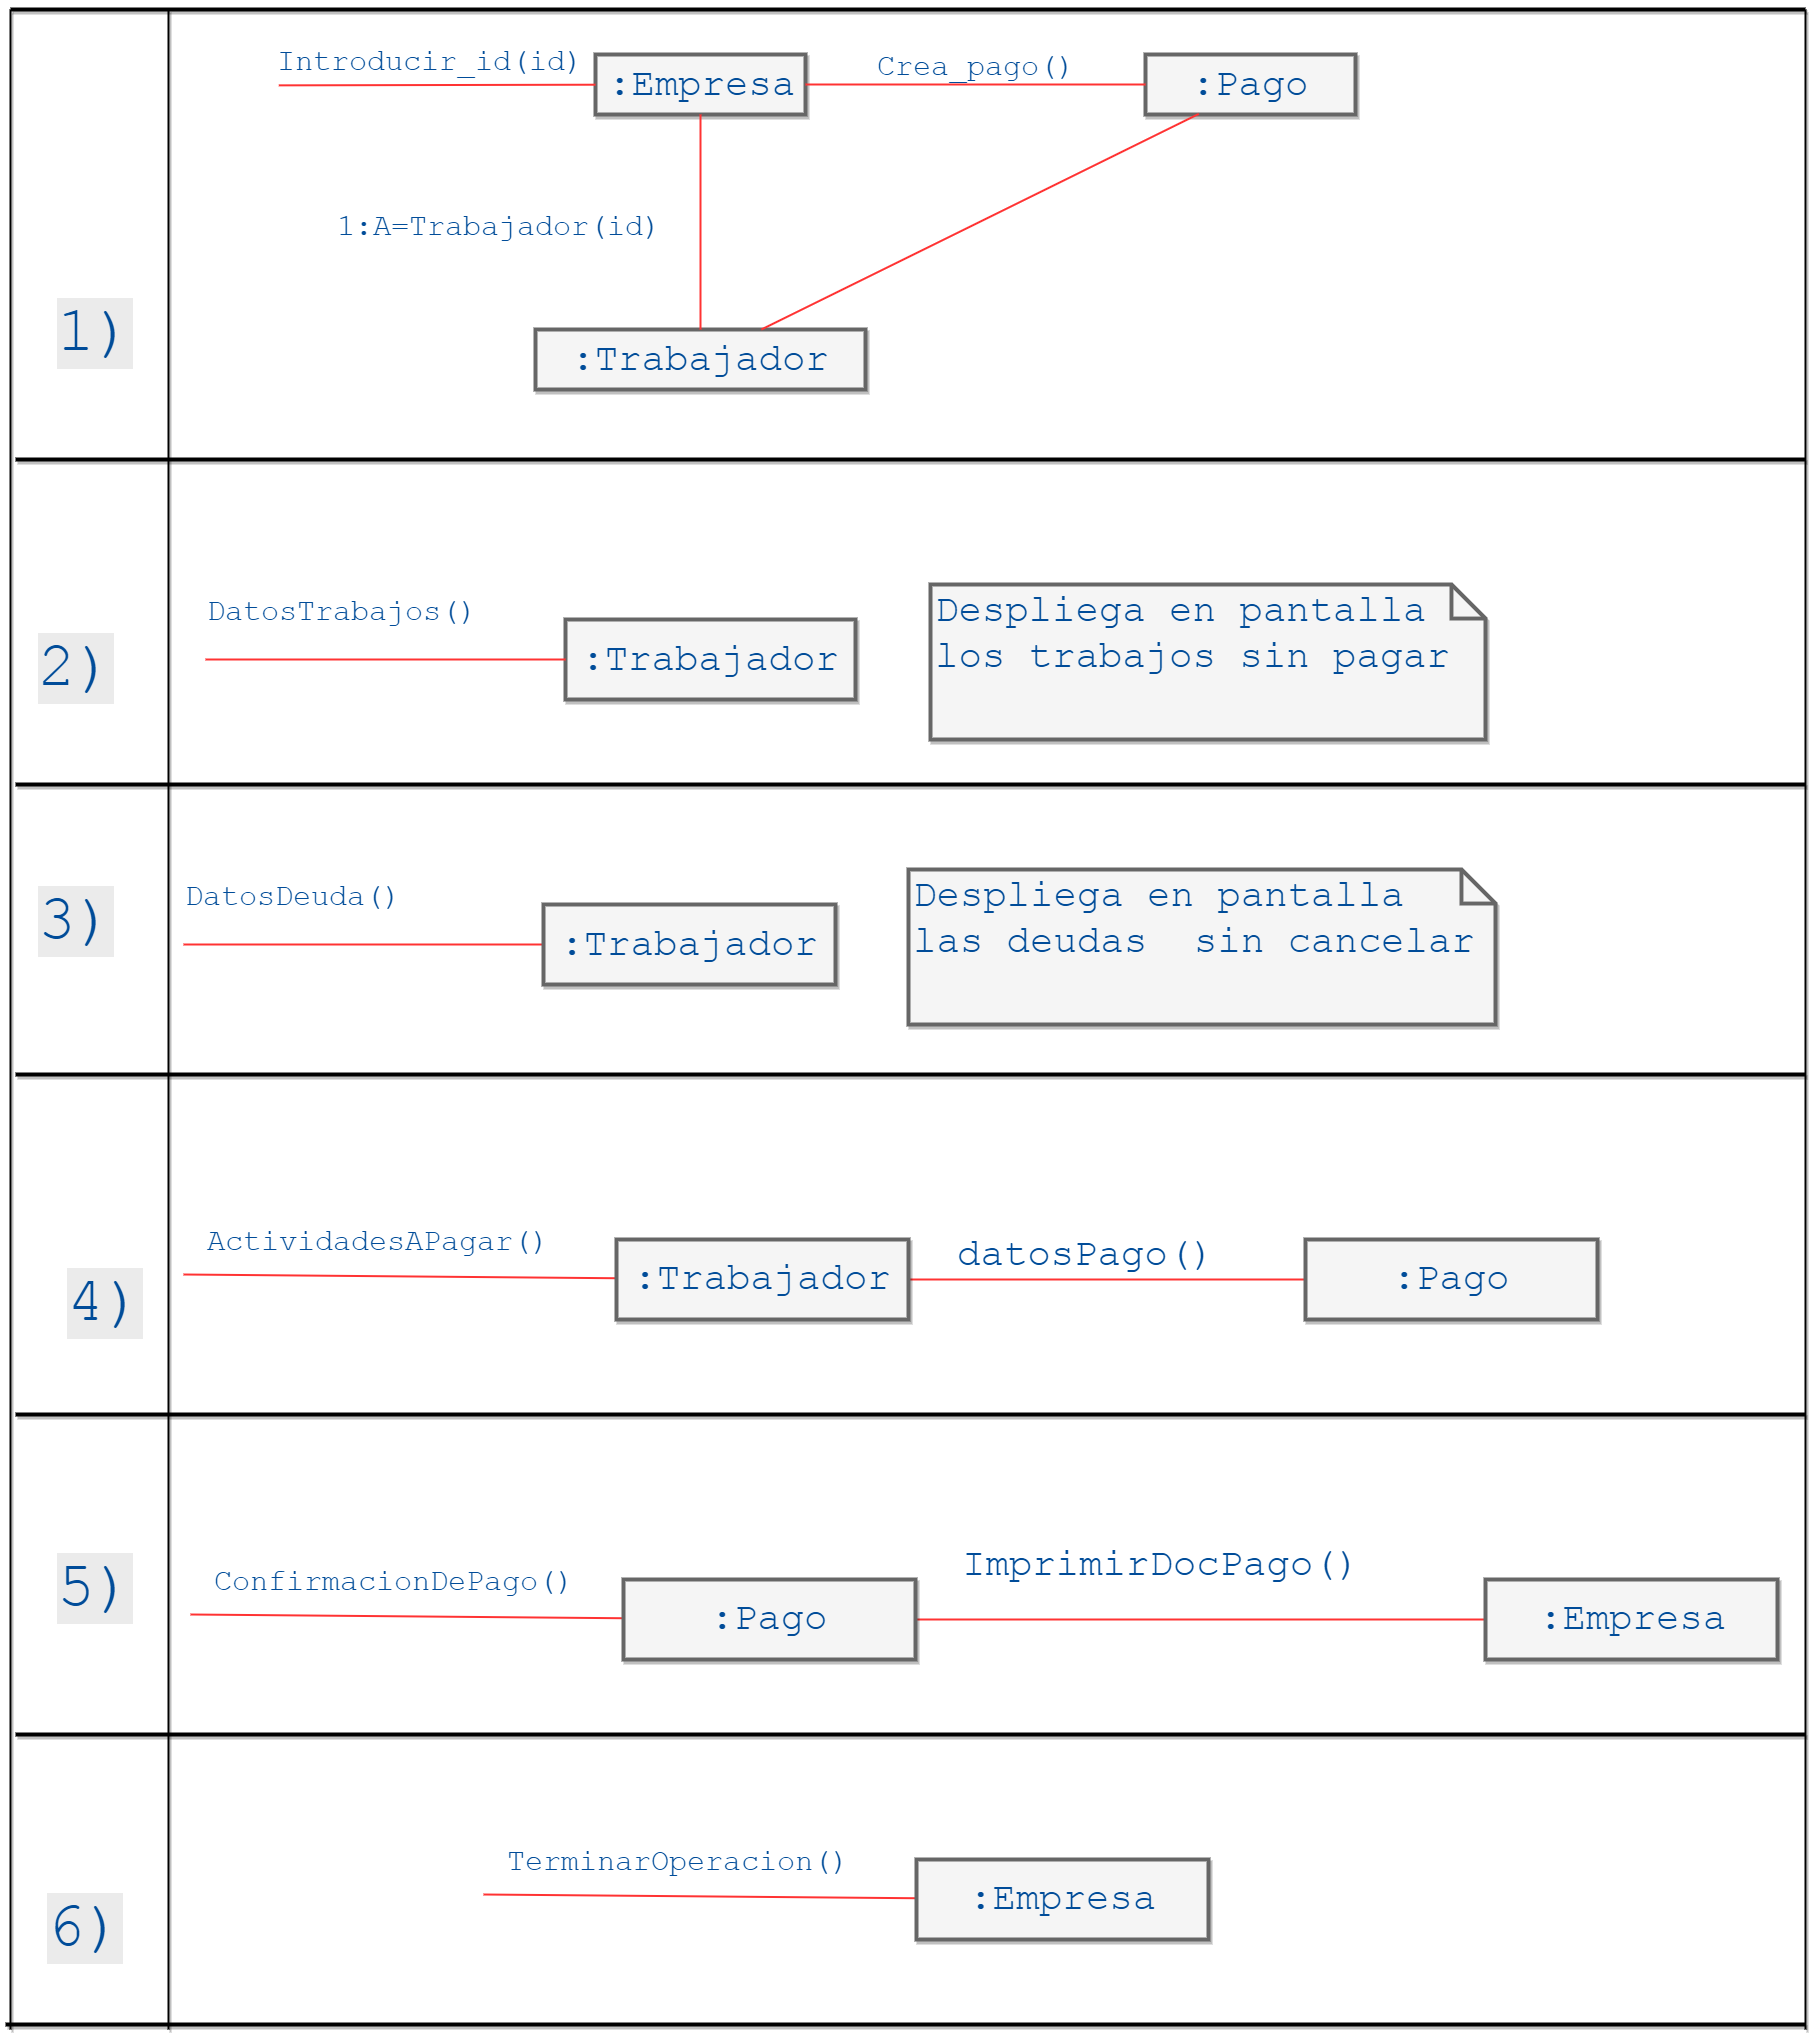

The diagram above was exported from draw.io. Its source (the exported page's mxGraphModel, read from the mxfile embedded in the PNG):
<mxGraphModel dx="3781" dy="1497" grid="1" gridSize="10" guides="1" tooltips="1" connect="1" arrows="1" fold="1" page="1" pageScale="1" pageWidth="850" pageHeight="1100" background="#ffffff" math="0" shadow="0">
  <root>
    <mxCell id="0" />
    <mxCell id="1" parent="0" />
    <mxCell id="325a407d645ca33d-2" value=":Empresa" style="whiteSpace=wrap;html=1;shadow=1;strokeColor=#666666;strokeWidth=4;fillColor=#f5f5f5;fontFamily=Courier New;fontSize=39;fontColor=#004C99;" vertex="1" parent="1">
      <mxGeometry x="490" y="215" width="210" height="60" as="geometry" />
    </mxCell>
    <mxCell id="325a407d645ca33d-3" value="" style="edgeStyle=none;rounded=0;html=1;startArrow=none;startFill=0;startSize=9;endArrow=none;endFill=0;endSize=9;jettySize=auto;orthogonalLoop=1;strokeColor=#FF3333;strokeWidth=2;fontFamily=Courier New;fontSize=39;fontColor=#004C99;exitX=0.012;exitY=1.044;exitPerimeter=0;" edge="1" parent="1" source="325a407d645ca33d-4" target="325a407d645ca33d-2">
      <mxGeometry relative="1" as="geometry">
        <mxPoint x="50" y="244" as="sourcePoint" />
      </mxGeometry>
    </mxCell>
    <mxCell id="325a407d645ca33d-5" value=":Pago" style="whiteSpace=wrap;html=1;shadow=1;strokeColor=#666666;strokeWidth=4;fillColor=#f5f5f5;fontFamily=Courier New;fontSize=39;fontColor=#004C99;" vertex="1" parent="1">
      <mxGeometry x="1040" y="215" width="210" height="60" as="geometry" />
    </mxCell>
    <mxCell id="325a407d645ca33d-7" value=":Trabajador" style="whiteSpace=wrap;html=1;shadow=1;strokeColor=#666666;strokeWidth=4;fillColor=#f5f5f5;fontFamily=Courier New;fontSize=39;fontColor=#004C99;" vertex="1" parent="1">
      <mxGeometry x="430" y="490" width="330" height="60" as="geometry" />
    </mxCell>
    <mxCell id="325a407d645ca33d-4" value="&lt;font style=&quot;font-size: 30px&quot;&gt;Introducir_id(id)&lt;/font&gt;" style="text;html=1;resizable=0;points=[];autosize=1;align=left;verticalAlign=top;spacingTop=-4;fontSize=39;fontFamily=Courier New;fontColor=#004C99;" vertex="1" parent="1">
      <mxGeometry x="170" y="195" width="320" height="50" as="geometry" />
    </mxCell>
    <mxCell id="325a407d645ca33d-6" value="" style="edgeStyle=none;rounded=0;html=1;startArrow=none;startFill=0;startSize=9;endArrow=none;endFill=0;endSize=9;jettySize=auto;orthogonalLoop=1;strokeColor=#FF3333;strokeWidth=2;fontFamily=Courier New;fontSize=39;fontColor=#004C99;" edge="1" parent="1" source="325a407d645ca33d-2" target="325a407d645ca33d-5">
      <mxGeometry relative="1" as="geometry" />
    </mxCell>
    <mxCell id="325a407d645ca33d-8" value="" style="edgeStyle=none;rounded=0;html=1;startArrow=none;startFill=0;startSize=9;endArrow=none;endFill=0;endSize=9;jettySize=auto;orthogonalLoop=1;strokeColor=#FF3333;strokeWidth=2;fontFamily=Courier New;fontSize=39;fontColor=#004C99;" edge="1" parent="1" source="325a407d645ca33d-2" target="325a407d645ca33d-7">
      <mxGeometry relative="1" as="geometry" />
    </mxCell>
    <mxCell id="325a407d645ca33d-9" value="&lt;font style=&quot;font-size: 30px&quot;&gt;1:A=Trabajador(id)&lt;/font&gt;" style="text;html=1;resizable=0;points=[];autosize=1;align=left;verticalAlign=top;spacingTop=-4;fontSize=39;fontFamily=Courier New;fontColor=#004C99;" vertex="1" parent="1">
      <mxGeometry x="230" y="360" width="340" height="50" as="geometry" />
    </mxCell>
    <mxCell id="325a407d645ca33d-10" style="edgeStyle=none;rounded=0;html=1;entryX=0.25;entryY=1;startArrow=none;startFill=0;startSize=9;endArrow=none;endFill=0;endSize=9;jettySize=auto;orthogonalLoop=1;strokeColor=#FF3333;strokeWidth=2;fontFamily=Courier New;fontSize=39;fontColor=#004C99;" edge="1" parent="1" source="325a407d645ca33d-7" target="325a407d645ca33d-5">
      <mxGeometry relative="1" as="geometry" />
    </mxCell>
    <mxCell id="325a407d645ca33d-11" value="&lt;font style=&quot;font-size: 30px&quot;&gt;Crea_pago()&lt;/font&gt;" style="text;html=1;resizable=0;points=[];autosize=1;align=left;verticalAlign=top;spacingTop=-4;fontSize=39;fontFamily=Courier New;fontColor=#004C99;" vertex="1" parent="1">
      <mxGeometry x="770" y="200" width="210" height="50" as="geometry" />
    </mxCell>
    <mxCell id="325a407d645ca33d-13" value="&lt;div style=&quot;text-align: left&quot;&gt;&lt;span&gt;Despliega en pantalla los trabajos sin pagar&lt;/span&gt;&lt;/div&gt;" style="shape=note;whiteSpace=wrap;html=1;size=34;verticalAlign=top;align=left;spacingTop=-6;shadow=1;strokeColor=#666666;strokeWidth=4;fillColor=#f5f5f5;fontFamily=Courier New;fontSize=39;fontColor=#004C99;" vertex="1" parent="1">
      <mxGeometry x="825" y="745" width="555" height="155" as="geometry" />
    </mxCell>
    <mxCell id="325a407d645ca33d-15" value="" style="line;strokeWidth=4;html=1;perimeter=backbonePerimeter;points=[];outlineConnect=0;shadow=1;fillColor=#FFFF99;gradientColor=none;fontFamily=Courier New;fontSize=39;fontColor=#004C99;" vertex="1" parent="1">
      <mxGeometry x="-90" y="615" width="1790" height="10" as="geometry" />
    </mxCell>
    <mxCell id="325a407d645ca33d-16" value="" style="line;strokeWidth=4;html=1;perimeter=backbonePerimeter;points=[];outlineConnect=0;shadow=1;fillColor=#FFFF99;gradientColor=none;fontFamily=Courier New;fontSize=39;fontColor=#004C99;" vertex="1" parent="1">
      <mxGeometry x="-95" y="165" width="1795" height="10" as="geometry" />
    </mxCell>
    <mxCell id="325a407d645ca33d-17" value=":Trabajador" style="whiteSpace=wrap;html=1;shadow=1;strokeColor=#666666;strokeWidth=4;fillColor=#f5f5f5;fontFamily=Courier New;fontSize=39;fontColor=#004C99;" vertex="1" parent="1">
      <mxGeometry x="460" y="780" width="290" height="80" as="geometry" />
    </mxCell>
    <mxCell id="325a407d645ca33d-18" value="&lt;font style=&quot;font-size: 30px&quot;&gt;DatosTrabajos()&lt;/font&gt;" style="text;html=1;resizable=0;points=[];autosize=1;align=left;verticalAlign=top;spacingTop=-4;fontSize=39;fontFamily=Courier New;fontColor=#004C99;" vertex="1" parent="1">
      <mxGeometry x="100" y="745" width="290" height="50" as="geometry" />
    </mxCell>
    <mxCell id="325a407d645ca33d-19" style="edgeStyle=none;rounded=0;html=1;startArrow=none;startFill=0;startSize=9;endArrow=none;endFill=0;endSize=9;jettySize=auto;orthogonalLoop=1;strokeColor=#FF3333;strokeWidth=2;fontFamily=Courier New;fontSize=39;fontColor=#004C99;" edge="1" parent="1" source="325a407d645ca33d-17">
      <mxGeometry relative="1" as="geometry">
        <mxPoint x="100" y="820" as="targetPoint" />
      </mxGeometry>
    </mxCell>
    <mxCell id="325a407d645ca33d-20" value="&lt;div style=&quot;text-align: left&quot;&gt;&lt;span&gt;Despliega en pantalla las deudas &amp;nbsp;sin cancelar&lt;/span&gt;&lt;/div&gt;" style="shape=note;whiteSpace=wrap;html=1;size=34;verticalAlign=top;align=left;spacingTop=-6;shadow=1;strokeColor=#666666;strokeWidth=4;fillColor=#f5f5f5;fontFamily=Courier New;fontSize=39;fontColor=#004C99;" vertex="1" parent="1">
      <mxGeometry x="803" y="1030" width="587" height="155" as="geometry" />
    </mxCell>
    <mxCell id="325a407d645ca33d-21" value="" style="line;strokeWidth=4;html=1;perimeter=backbonePerimeter;points=[];outlineConnect=0;shadow=1;fillColor=#FFFF99;gradientColor=none;fontFamily=Courier New;fontSize=39;fontColor=#004C99;" vertex="1" parent="1">
      <mxGeometry x="-90" y="940" width="1790" height="10" as="geometry" />
    </mxCell>
    <mxCell id="325a407d645ca33d-22" style="edgeStyle=none;rounded=0;html=1;startArrow=none;startFill=0;startSize=9;endArrow=none;endFill=0;endSize=9;jettySize=auto;orthogonalLoop=1;strokeColor=#FF3333;strokeWidth=2;fontFamily=Courier New;fontSize=39;fontColor=#004C99;" edge="1" parent="1" source="325a407d645ca33d-23">
      <mxGeometry x="78" y="1105" as="geometry">
        <mxPoint x="78" y="1105" as="targetPoint" />
      </mxGeometry>
    </mxCell>
    <mxCell id="325a407d645ca33d-23" value=":Trabajador" style="whiteSpace=wrap;html=1;shadow=1;strokeColor=#666666;strokeWidth=4;fillColor=#f5f5f5;fontFamily=Courier New;fontSize=39;fontColor=#004C99;" vertex="1" parent="1">
      <mxGeometry x="438" y="1065" width="292" height="80" as="geometry" />
    </mxCell>
    <mxCell id="325a407d645ca33d-24" value="&lt;font style=&quot;font-size: 30px&quot;&gt;DatosDeuda()&lt;/font&gt;" style="text;html=1;resizable=0;points=[];autosize=1;align=left;verticalAlign=top;spacingTop=-4;fontSize=39;fontFamily=Courier New;fontColor=#004C99;" vertex="1" parent="1">
      <mxGeometry x="78" y="1030" width="230" height="50" as="geometry" />
    </mxCell>
    <mxCell id="325a407d645ca33d-25" value="" style="line;strokeWidth=4;html=1;perimeter=backbonePerimeter;points=[];outlineConnect=0;shadow=1;fillColor=#FFFF99;gradientColor=none;fontFamily=Courier New;fontSize=39;fontColor=#004C99;" vertex="1" parent="1">
      <mxGeometry x="-90" y="1230" width="1790" height="10" as="geometry" />
    </mxCell>
    <mxCell id="325a407d645ca33d-29" style="edgeStyle=none;rounded=0;html=1;startArrow=none;startFill=0;startSize=9;endArrow=none;endFill=0;endSize=9;jettySize=auto;orthogonalLoop=1;strokeColor=#FF3333;strokeWidth=2;fontFamily=Courier New;fontSize=39;fontColor=#004C99;" edge="1" parent="1" source="325a407d645ca33d-30">
      <mxGeometry x="78" y="1435" as="geometry">
        <mxPoint x="78" y="1435" as="targetPoint" />
      </mxGeometry>
    </mxCell>
    <mxCell id="246e965c11e69669-2" value="" style="edgeStyle=none;rounded=0;html=1;startArrow=none;startFill=0;startSize=9;endArrow=none;endFill=0;endSize=9;jettySize=auto;orthogonalLoop=1;strokeColor=#FF3333;strokeWidth=2;fontFamily=Courier New;fontSize=39;fontColor=#004C99;" edge="1" parent="1" source="325a407d645ca33d-30" target="246e965c11e69669-1">
      <mxGeometry relative="1" as="geometry" />
    </mxCell>
    <mxCell id="325a407d645ca33d-30" value=":Trabajador" style="whiteSpace=wrap;html=1;shadow=1;strokeColor=#666666;strokeWidth=4;fillColor=#f5f5f5;fontFamily=Courier New;fontSize=39;fontColor=#004C99;" vertex="1" parent="1">
      <mxGeometry x="511" y="1400" width="292" height="80" as="geometry" />
    </mxCell>
    <mxCell id="246e965c11e69669-1" value=":Pago" style="whiteSpace=wrap;html=1;shadow=1;strokeColor=#666666;strokeWidth=4;fillColor=#f5f5f5;fontFamily=Courier New;fontSize=39;fontColor=#004C99;" vertex="1" parent="1">
      <mxGeometry x="1200" y="1400" width="292" height="80" as="geometry" />
    </mxCell>
    <mxCell id="325a407d645ca33d-31" value="&lt;font style=&quot;font-size: 30px&quot;&gt;ActividadesAPagar()&lt;/font&gt;" style="text;html=1;resizable=0;points=[];autosize=1;align=left;verticalAlign=top;spacingTop=-4;fontSize=39;fontFamily=Courier New;fontColor=#004C99;" vertex="1" parent="1">
      <mxGeometry x="100" y="1375" width="360" height="50" as="geometry" />
    </mxCell>
    <mxCell id="246e965c11e69669-3" value="datosPago()" style="text;html=1;resizable=0;points=[];autosize=1;align=left;verticalAlign=top;spacingTop=-4;fontSize=39;fontFamily=Courier New;fontColor=#004C99;" vertex="1" parent="1">
      <mxGeometry x="850" y="1390" width="270" height="50" as="geometry" />
    </mxCell>
    <mxCell id="246e965c11e69669-10" value="" style="line;strokeWidth=4;html=1;perimeter=backbonePerimeter;points=[];outlineConnect=0;shadow=1;fillColor=#FFFF99;gradientColor=none;fontFamily=Courier New;fontSize=39;fontColor=#004C99;" vertex="1" parent="1">
      <mxGeometry x="-90" y="1570" width="1790" height="10" as="geometry" />
    </mxCell>
    <mxCell id="246e965c11e69669-11" style="edgeStyle=none;rounded=0;html=1;startArrow=none;startFill=0;startSize=9;endArrow=none;endFill=0;endSize=9;jettySize=auto;orthogonalLoop=1;strokeColor=#FF3333;strokeWidth=2;fontFamily=Courier New;fontSize=39;fontColor=#004C99;" edge="1" source="246e965c11e69669-13" parent="1">
      <mxGeometry x="85" y="1775" as="geometry">
        <mxPoint x="85" y="1775" as="targetPoint" />
      </mxGeometry>
    </mxCell>
    <mxCell id="246e965c11e69669-18" value="" style="edgeStyle=none;rounded=0;html=1;startArrow=none;startFill=0;startSize=9;endArrow=none;endFill=0;endSize=9;jettySize=auto;orthogonalLoop=1;strokeColor=#FF3333;strokeWidth=2;fontFamily=Courier New;fontSize=39;fontColor=#004C99;" edge="1" parent="1" source="246e965c11e69669-13" target="246e965c11e69669-17">
      <mxGeometry relative="1" as="geometry" />
    </mxCell>
    <mxCell id="246e965c11e69669-13" value=":Pago" style="whiteSpace=wrap;html=1;shadow=1;strokeColor=#666666;strokeWidth=4;fillColor=#f5f5f5;fontFamily=Courier New;fontSize=39;fontColor=#004C99;" vertex="1" parent="1">
      <mxGeometry x="518" y="1740" width="292" height="80" as="geometry" />
    </mxCell>
    <mxCell id="246e965c11e69669-17" value=":Empresa" style="whiteSpace=wrap;html=1;shadow=1;strokeColor=#666666;strokeWidth=4;fillColor=#f5f5f5;fontFamily=Courier New;fontSize=39;fontColor=#004C99;" vertex="1" parent="1">
      <mxGeometry x="1380" y="1740" width="292" height="80" as="geometry" />
    </mxCell>
    <mxCell id="246e965c11e69669-14" value="&lt;font style=&quot;font-size: 30px&quot;&gt;ConfirmacionDePago()&lt;/font&gt;" style="text;html=1;resizable=0;points=[];autosize=1;align=left;verticalAlign=top;spacingTop=-4;fontSize=39;fontFamily=Courier New;fontColor=#004C99;" vertex="1" parent="1">
      <mxGeometry x="107" y="1715" width="380" height="50" as="geometry" />
    </mxCell>
    <mxCell id="246e965c11e69669-15" value="ImprimirD&lt;span&gt;ocPago()&lt;/span&gt;" style="text;html=1;resizable=0;points=[];autosize=1;align=left;verticalAlign=top;spacingTop=-4;fontSize=39;fontFamily=Courier New;fontColor=#004C99;" vertex="1" parent="1">
      <mxGeometry x="855" y="1700" width="410" height="50" as="geometry" />
    </mxCell>
    <mxCell id="246e965c11e69669-20" value="" style="line;strokeWidth=4;html=1;perimeter=backbonePerimeter;points=[];outlineConnect=0;shadow=1;fillColor=#FFFF99;gradientColor=none;fontFamily=Courier New;fontSize=39;fontColor=#004C99;" vertex="1" parent="1">
      <mxGeometry x="-90" y="1890" width="1790" height="10" as="geometry" />
    </mxCell>
    <mxCell id="246e965c11e69669-21" style="edgeStyle=none;rounded=0;html=1;startArrow=none;startFill=0;startSize=9;endArrow=none;endFill=0;endSize=9;jettySize=auto;orthogonalLoop=1;strokeColor=#FF3333;strokeWidth=2;fontFamily=Courier New;fontSize=39;fontColor=#004C99;" edge="1" source="246e965c11e69669-23" parent="1">
      <mxGeometry x="378" y="2055" as="geometry">
        <mxPoint x="378" y="2055" as="targetPoint" />
      </mxGeometry>
    </mxCell>
    <mxCell id="246e965c11e69669-23" value=":Empresa" style="whiteSpace=wrap;html=1;shadow=1;strokeColor=#666666;strokeWidth=4;fillColor=#f5f5f5;fontFamily=Courier New;fontSize=39;fontColor=#004C99;" vertex="1" parent="1">
      <mxGeometry x="811" y="2020" width="292" height="80" as="geometry" />
    </mxCell>
    <mxCell id="246e965c11e69669-24" value="&lt;font style=&quot;font-size: 30px&quot;&gt;TerminarOperacion()&lt;/font&gt;" style="text;html=1;resizable=0;points=[];autosize=1;align=left;verticalAlign=top;spacingTop=-4;fontSize=39;fontFamily=Courier New;fontColor=#004C99;" vertex="1" parent="1">
      <mxGeometry x="400" y="1995" width="360" height="50" as="geometry" />
    </mxCell>
    <mxCell id="246e965c11e69669-26" value="" style="line;strokeWidth=2;direction=south;html=1;shadow=1;fillColor=#FFFF99;gradientColor=none;fontFamily=Courier New;fontSize=39;fontColor=#004C99;" vertex="1" parent="1">
      <mxGeometry x="58" y="170" width="10" height="2020" as="geometry" />
    </mxCell>
    <mxCell id="246e965c11e69669-28" value="" style="line;strokeWidth=2;direction=south;html=1;shadow=1;fillColor=#FFFF99;gradientColor=none;fontFamily=Courier New;fontSize=39;fontColor=#004C99;" vertex="1" parent="1">
      <mxGeometry x="-100" y="170" width="10" height="2020" as="geometry" />
    </mxCell>
    <mxCell id="246e965c11e69669-29" value="&lt;span style=&quot;color: rgb(0 , 76 , 153) ; font-family: &amp;#34;courier new&amp;#34; ; font-size: 63px ; font-style: normal ; font-weight: normal ; letter-spacing: normal ; text-align: left ; text-indent: 0px ; text-transform: none ; white-space: nowrap ; word-spacing: 0px ; background-color: rgb(235 , 235 , 235) ; display: inline ; float: none&quot;&gt;2)&lt;/span&gt;" style="text;html=1;fontSize=39;fontFamily=Courier New;fontColor=#004C99;" vertex="1" parent="1">
      <mxGeometry x="-69" y="785" width="100" height="70" as="geometry" />
    </mxCell>
    <mxCell id="246e965c11e69669-30" value="&lt;span style=&quot;color: rgb(0 , 76 , 153) ; font-family: &amp;#34;courier new&amp;#34; ; font-size: 63px ; font-style: normal ; font-weight: normal ; letter-spacing: normal ; text-align: left ; text-indent: 0px ; text-transform: none ; white-space: nowrap ; word-spacing: 0px ; background-color: rgb(235 , 235 , 235) ; display: inline ; float: none&quot;&gt;1)&lt;/span&gt;" style="text;html=1;fontSize=39;fontFamily=Courier New;fontColor=#004C99;" vertex="1" parent="1">
      <mxGeometry x="-50" y="450" width="100" height="70" as="geometry" />
    </mxCell>
    <mxCell id="246e965c11e69669-32" value="&lt;span style=&quot;color: rgb(0 , 76 , 153) ; font-family: &amp;#34;courier new&amp;#34; ; font-size: 63px ; font-style: normal ; font-weight: normal ; letter-spacing: normal ; text-align: left ; text-indent: 0px ; text-transform: none ; white-space: nowrap ; word-spacing: 0px ; background-color: rgb(235 , 235 , 235) ; display: inline ; float: none&quot;&gt;3)&lt;/span&gt;" style="text;html=1;fontSize=39;fontFamily=Courier New;fontColor=#004C99;" vertex="1" parent="1">
      <mxGeometry x="-69" y="1038" width="100" height="70" as="geometry" />
    </mxCell>
    <mxCell id="246e965c11e69669-33" value="&lt;span style=&quot;color: rgb(0 , 76 , 153) ; font-family: &amp;#34;courier new&amp;#34; ; font-size: 63px ; font-style: normal ; font-weight: normal ; letter-spacing: normal ; text-align: left ; text-indent: 0px ; text-transform: none ; white-space: nowrap ; word-spacing: 0px ; background-color: rgb(235 , 235 , 235) ; display: inline ; float: none&quot;&gt;4)&lt;/span&gt;" style="text;html=1;fontSize=39;fontFamily=Courier New;fontColor=#004C99;" vertex="1" parent="1">
      <mxGeometry x="-40" y="1420" width="100" height="70" as="geometry" />
    </mxCell>
    <mxCell id="246e965c11e69669-34" value="&lt;span style=&quot;color: rgb(0 , 76 , 153) ; font-family: &amp;#34;courier new&amp;#34; ; font-size: 63px ; font-style: normal ; font-weight: normal ; letter-spacing: normal ; text-align: left ; text-indent: 0px ; text-transform: none ; white-space: nowrap ; word-spacing: 0px ; background-color: rgb(235 , 235 , 235) ; display: inline ; float: none&quot;&gt;5)&lt;/span&gt;" style="text;html=1;fontSize=39;fontFamily=Courier New;fontColor=#004C99;" vertex="1" parent="1">
      <mxGeometry x="-50" y="1705" width="100" height="70" as="geometry" />
    </mxCell>
    <mxCell id="246e965c11e69669-35" value="&lt;span style=&quot;color: rgb(0 , 76 , 153) ; font-family: &amp;#34;courier new&amp;#34; ; font-size: 63px ; font-style: normal ; font-weight: normal ; letter-spacing: normal ; text-align: left ; text-indent: 0px ; text-transform: none ; white-space: nowrap ; word-spacing: 0px ; background-color: rgb(235 , 235 , 235) ; display: inline ; float: none&quot;&gt;6)&lt;/span&gt;" style="text;html=1;fontSize=39;fontFamily=Courier New;fontColor=#004C99;" vertex="1" parent="1">
      <mxGeometry x="-60" y="2045" width="100" height="70" as="geometry" />
    </mxCell>
    <mxCell id="246e965c11e69669-36" value="" style="line;strokeWidth=4;html=1;perimeter=backbonePerimeter;points=[];outlineConnect=0;shadow=1;fillColor=#FFFF99;gradientColor=none;fontFamily=Courier New;fontSize=39;fontColor=#004C99;" vertex="1" parent="1">
      <mxGeometry x="-100" y="2180" width="1800" height="10" as="geometry" />
    </mxCell>
    <mxCell id="246e965c11e69669-37" value="" style="line;strokeWidth=2;direction=south;html=1;shadow=1;fillColor=#FFFF99;gradientColor=none;fontFamily=Courier New;fontSize=39;fontColor=#004C99;" vertex="1" parent="1">
      <mxGeometry x="1695" y="170" width="10" height="2020" as="geometry" />
    </mxCell>
  </root>
</mxGraphModel>